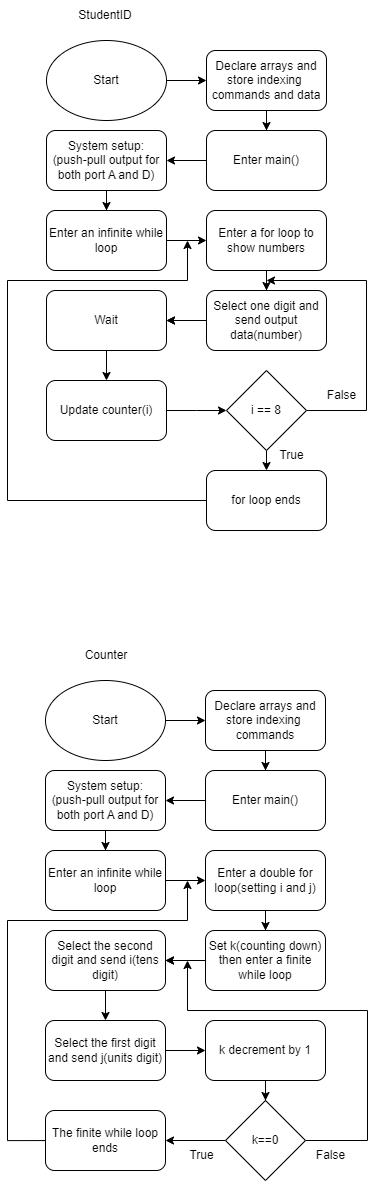

The diagram above was exported from draw.io. Its source (the exported page's mxGraphModel, read from the mxfile embedded in the PNG):
<mxGraphModel dx="794" dy="446" grid="1" gridSize="10" guides="1" tooltips="1" connect="1" arrows="1" fold="1" page="1" pageScale="1" pageWidth="827" pageHeight="1169" math="0" shadow="0">
  <root>
    <mxCell id="0" />
    <mxCell id="1" parent="0" />
    <mxCell id="meHndjCRDaV6mvC-ryS9-9" style="edgeStyle=orthogonalEdgeStyle;rounded=0;orthogonalLoop=1;jettySize=auto;html=1;" parent="1" source="meHndjCRDaV6mvC-ryS9-1" target="meHndjCRDaV6mvC-ryS9-5" edge="1">
      <mxGeometry relative="1" as="geometry" />
    </mxCell>
    <mxCell id="meHndjCRDaV6mvC-ryS9-1" value="Declare arrays and store indexing&amp;nbsp;&lt;br&gt;commands and data" style="rounded=1;whiteSpace=wrap;html=1;" parent="1" vertex="1">
      <mxGeometry x="399" y="160" width="120" height="60" as="geometry" />
    </mxCell>
    <mxCell id="meHndjCRDaV6mvC-ryS9-8" style="edgeStyle=orthogonalEdgeStyle;rounded=0;orthogonalLoop=1;jettySize=auto;html=1;entryX=0;entryY=0.5;entryDx=0;entryDy=0;" parent="1" source="meHndjCRDaV6mvC-ryS9-3" target="meHndjCRDaV6mvC-ryS9-1" edge="1">
      <mxGeometry relative="1" as="geometry">
        <Array as="points" />
      </mxGeometry>
    </mxCell>
    <mxCell id="meHndjCRDaV6mvC-ryS9-3" value="Start" style="ellipse;whiteSpace=wrap;html=1;" parent="1" vertex="1">
      <mxGeometry x="239" y="150" width="120" height="80" as="geometry" />
    </mxCell>
    <mxCell id="meHndjCRDaV6mvC-ryS9-10" style="edgeStyle=orthogonalEdgeStyle;rounded=0;orthogonalLoop=1;jettySize=auto;html=1;" parent="1" source="meHndjCRDaV6mvC-ryS9-5" target="meHndjCRDaV6mvC-ryS9-6" edge="1">
      <mxGeometry relative="1" as="geometry" />
    </mxCell>
    <mxCell id="meHndjCRDaV6mvC-ryS9-5" value="Enter main()" style="rounded=1;whiteSpace=wrap;html=1;" parent="1" vertex="1">
      <mxGeometry x="399" y="240" width="120" height="60" as="geometry" />
    </mxCell>
    <mxCell id="meHndjCRDaV6mvC-ryS9-19" style="edgeStyle=orthogonalEdgeStyle;rounded=0;orthogonalLoop=1;jettySize=auto;html=1;exitX=0.5;exitY=1;exitDx=0;exitDy=0;" parent="1" source="meHndjCRDaV6mvC-ryS9-6" target="meHndjCRDaV6mvC-ryS9-18" edge="1">
      <mxGeometry relative="1" as="geometry" />
    </mxCell>
    <mxCell id="meHndjCRDaV6mvC-ryS9-6" value="System setup:&lt;br&gt;(push-pull output for both port A and D)" style="rounded=1;whiteSpace=wrap;html=1;" parent="1" vertex="1">
      <mxGeometry x="239" y="240" width="120" height="60" as="geometry" />
    </mxCell>
    <mxCell id="meHndjCRDaV6mvC-ryS9-15" style="edgeStyle=orthogonalEdgeStyle;rounded=0;orthogonalLoop=1;jettySize=auto;html=1;" parent="1" source="meHndjCRDaV6mvC-ryS9-11" target="meHndjCRDaV6mvC-ryS9-12" edge="1">
      <mxGeometry relative="1" as="geometry" />
    </mxCell>
    <mxCell id="meHndjCRDaV6mvC-ryS9-36" value="" style="edgeStyle=orthogonalEdgeStyle;rounded=0;orthogonalLoop=1;jettySize=auto;html=1;" parent="1" source="meHndjCRDaV6mvC-ryS9-11" target="meHndjCRDaV6mvC-ryS9-12" edge="1">
      <mxGeometry relative="1" as="geometry" />
    </mxCell>
    <mxCell id="meHndjCRDaV6mvC-ryS9-11" value="Select one digit and send output data(number)" style="rounded=1;whiteSpace=wrap;html=1;" parent="1" vertex="1">
      <mxGeometry x="399" y="400" width="120" height="60" as="geometry" />
    </mxCell>
    <mxCell id="meHndjCRDaV6mvC-ryS9-16" style="edgeStyle=orthogonalEdgeStyle;rounded=0;orthogonalLoop=1;jettySize=auto;html=1;entryX=0.5;entryY=0;entryDx=0;entryDy=0;" parent="1" source="meHndjCRDaV6mvC-ryS9-12" target="meHndjCRDaV6mvC-ryS9-13" edge="1">
      <mxGeometry relative="1" as="geometry">
        <Array as="points">
          <mxPoint x="299" y="490" />
          <mxPoint x="299" y="490" />
        </Array>
      </mxGeometry>
    </mxCell>
    <mxCell id="meHndjCRDaV6mvC-ryS9-12" value="Wait" style="rounded=1;whiteSpace=wrap;html=1;" parent="1" vertex="1">
      <mxGeometry x="239" y="400" width="120" height="60" as="geometry" />
    </mxCell>
    <mxCell id="meHndjCRDaV6mvC-ryS9-24" style="edgeStyle=orthogonalEdgeStyle;rounded=0;orthogonalLoop=1;jettySize=auto;html=1;exitX=1;exitY=0.5;exitDx=0;exitDy=0;entryX=0;entryY=0.5;entryDx=0;entryDy=0;" parent="1" source="meHndjCRDaV6mvC-ryS9-13" target="meHndjCRDaV6mvC-ryS9-17" edge="1">
      <mxGeometry relative="1" as="geometry">
        <Array as="points">
          <mxPoint x="389" y="520" />
          <mxPoint x="389" y="520" />
        </Array>
      </mxGeometry>
    </mxCell>
    <mxCell id="meHndjCRDaV6mvC-ryS9-13" value="Update counter(i)" style="rounded=1;whiteSpace=wrap;html=1;" parent="1" vertex="1">
      <mxGeometry x="239" y="490" width="120" height="60" as="geometry" />
    </mxCell>
    <mxCell id="meHndjCRDaV6mvC-ryS9-25" style="edgeStyle=orthogonalEdgeStyle;rounded=0;orthogonalLoop=1;jettySize=auto;html=1;exitX=0.5;exitY=1;exitDx=0;exitDy=0;entryX=0.5;entryY=0;entryDx=0;entryDy=0;" parent="1" source="meHndjCRDaV6mvC-ryS9-17" edge="1">
      <mxGeometry relative="1" as="geometry">
        <mxPoint x="459" y="580" as="targetPoint" />
      </mxGeometry>
    </mxCell>
    <mxCell id="meHndjCRDaV6mvC-ryS9-38" style="edgeStyle=orthogonalEdgeStyle;rounded=0;orthogonalLoop=1;jettySize=auto;html=1;" parent="1" source="meHndjCRDaV6mvC-ryS9-17" edge="1">
      <mxGeometry relative="1" as="geometry">
        <mxPoint x="459" y="390" as="targetPoint" />
        <Array as="points">
          <mxPoint x="559" y="520" />
          <mxPoint x="559" y="390" />
        </Array>
      </mxGeometry>
    </mxCell>
    <mxCell id="meHndjCRDaV6mvC-ryS9-17" value="i == 8" style="rhombus;whiteSpace=wrap;html=1;" parent="1" vertex="1">
      <mxGeometry x="419" y="480" width="80" height="80" as="geometry" />
    </mxCell>
    <mxCell id="meHndjCRDaV6mvC-ryS9-22" style="edgeStyle=orthogonalEdgeStyle;rounded=0;orthogonalLoop=1;jettySize=auto;html=1;entryX=0;entryY=0.5;entryDx=0;entryDy=0;" parent="1" source="meHndjCRDaV6mvC-ryS9-18" target="meHndjCRDaV6mvC-ryS9-21" edge="1">
      <mxGeometry relative="1" as="geometry" />
    </mxCell>
    <mxCell id="meHndjCRDaV6mvC-ryS9-18" value="Enter an infinite while loop" style="rounded=1;whiteSpace=wrap;html=1;" parent="1" vertex="1">
      <mxGeometry x="239" y="320" width="120" height="60" as="geometry" />
    </mxCell>
    <mxCell id="meHndjCRDaV6mvC-ryS9-23" style="edgeStyle=orthogonalEdgeStyle;rounded=0;orthogonalLoop=1;jettySize=auto;html=1;entryX=0.5;entryY=0;entryDx=0;entryDy=0;" parent="1" source="meHndjCRDaV6mvC-ryS9-21" target="meHndjCRDaV6mvC-ryS9-11" edge="1">
      <mxGeometry relative="1" as="geometry" />
    </mxCell>
    <mxCell id="meHndjCRDaV6mvC-ryS9-21" value="Enter a for loop to show numbers" style="rounded=1;whiteSpace=wrap;html=1;" parent="1" vertex="1">
      <mxGeometry x="399" y="320" width="120" height="60" as="geometry" />
    </mxCell>
    <mxCell id="meHndjCRDaV6mvC-ryS9-28" value="True" style="text;html=1;align=center;verticalAlign=middle;resizable=0;points=[];autosize=1;strokeColor=none;fillColor=none;" parent="1" vertex="1">
      <mxGeometry x="459" y="550" width="50" height="30" as="geometry" />
    </mxCell>
    <mxCell id="meHndjCRDaV6mvC-ryS9-31" value="False" style="text;html=1;align=center;verticalAlign=middle;resizable=0;points=[];autosize=1;strokeColor=none;fillColor=none;" parent="1" vertex="1">
      <mxGeometry x="509" y="490" width="50" height="30" as="geometry" />
    </mxCell>
    <mxCell id="meHndjCRDaV6mvC-ryS9-68" style="edgeStyle=orthogonalEdgeStyle;rounded=0;orthogonalLoop=1;jettySize=auto;html=1;" parent="1" source="meHndjCRDaV6mvC-ryS9-69" target="meHndjCRDaV6mvC-ryS9-75" edge="1">
      <mxGeometry relative="1" as="geometry" />
    </mxCell>
    <mxCell id="meHndjCRDaV6mvC-ryS9-69" value="Declare arrays and store indexing&amp;nbsp;&lt;br&gt;commands" style="rounded=1;whiteSpace=wrap;html=1;" parent="1" vertex="1">
      <mxGeometry x="398" y="800" width="120" height="60" as="geometry" />
    </mxCell>
    <mxCell id="meHndjCRDaV6mvC-ryS9-70" style="edgeStyle=orthogonalEdgeStyle;rounded=0;orthogonalLoop=1;jettySize=auto;html=1;entryX=0;entryY=0.5;entryDx=0;entryDy=0;" parent="1" source="meHndjCRDaV6mvC-ryS9-71" target="meHndjCRDaV6mvC-ryS9-69" edge="1">
      <mxGeometry relative="1" as="geometry">
        <Array as="points" />
      </mxGeometry>
    </mxCell>
    <mxCell id="meHndjCRDaV6mvC-ryS9-71" value="Start" style="ellipse;whiteSpace=wrap;html=1;" parent="1" vertex="1">
      <mxGeometry x="238" y="790" width="120" height="80" as="geometry" />
    </mxCell>
    <mxCell id="meHndjCRDaV6mvC-ryS9-105" style="edgeStyle=orthogonalEdgeStyle;rounded=0;orthogonalLoop=1;jettySize=auto;html=1;" parent="1" edge="1">
      <mxGeometry relative="1" as="geometry">
        <mxPoint x="238.0000648789278" y="1250.0588235294117" as="sourcePoint" />
        <mxPoint x="380" y="990" as="targetPoint" />
        <Array as="points">
          <mxPoint x="200" y="1250" />
          <mxPoint x="200" y="1030" />
          <mxPoint x="380" y="1030" />
        </Array>
      </mxGeometry>
    </mxCell>
    <mxCell id="meHndjCRDaV6mvC-ryS9-74" style="edgeStyle=orthogonalEdgeStyle;rounded=0;orthogonalLoop=1;jettySize=auto;html=1;" parent="1" source="meHndjCRDaV6mvC-ryS9-75" target="meHndjCRDaV6mvC-ryS9-77" edge="1">
      <mxGeometry relative="1" as="geometry" />
    </mxCell>
    <mxCell id="meHndjCRDaV6mvC-ryS9-75" value="Enter main()" style="rounded=1;whiteSpace=wrap;html=1;" parent="1" vertex="1">
      <mxGeometry x="398" y="880" width="120" height="60" as="geometry" />
    </mxCell>
    <mxCell id="meHndjCRDaV6mvC-ryS9-76" style="edgeStyle=orthogonalEdgeStyle;rounded=0;orthogonalLoop=1;jettySize=auto;html=1;exitX=0.5;exitY=1;exitDx=0;exitDy=0;" parent="1" source="meHndjCRDaV6mvC-ryS9-77" target="meHndjCRDaV6mvC-ryS9-89" edge="1">
      <mxGeometry relative="1" as="geometry" />
    </mxCell>
    <mxCell id="meHndjCRDaV6mvC-ryS9-77" value="System setup:&lt;br&gt;(push-pull output for both port A and D)" style="rounded=1;whiteSpace=wrap;html=1;" parent="1" vertex="1">
      <mxGeometry x="238" y="880" width="120" height="60" as="geometry" />
    </mxCell>
    <mxCell id="meHndjCRDaV6mvC-ryS9-78" style="edgeStyle=orthogonalEdgeStyle;rounded=0;orthogonalLoop=1;jettySize=auto;html=1;" parent="1" source="meHndjCRDaV6mvC-ryS9-80" target="meHndjCRDaV6mvC-ryS9-82" edge="1">
      <mxGeometry relative="1" as="geometry" />
    </mxCell>
    <mxCell id="meHndjCRDaV6mvC-ryS9-79" value="" style="edgeStyle=orthogonalEdgeStyle;rounded=0;orthogonalLoop=1;jettySize=auto;html=1;" parent="1" source="meHndjCRDaV6mvC-ryS9-80" target="meHndjCRDaV6mvC-ryS9-82" edge="1">
      <mxGeometry relative="1" as="geometry" />
    </mxCell>
    <mxCell id="meHndjCRDaV6mvC-ryS9-80" value="Set k(counting down) then enter a finite while loop" style="rounded=1;whiteSpace=wrap;html=1;" parent="1" vertex="1">
      <mxGeometry x="398" y="1040" width="120" height="60" as="geometry" />
    </mxCell>
    <mxCell id="meHndjCRDaV6mvC-ryS9-81" style="edgeStyle=orthogonalEdgeStyle;rounded=0;orthogonalLoop=1;jettySize=auto;html=1;entryX=0.5;entryY=0;entryDx=0;entryDy=0;" parent="1" source="meHndjCRDaV6mvC-ryS9-82" target="meHndjCRDaV6mvC-ryS9-84" edge="1">
      <mxGeometry relative="1" as="geometry">
        <Array as="points">
          <mxPoint x="298" y="1130" />
          <mxPoint x="298" y="1130" />
        </Array>
      </mxGeometry>
    </mxCell>
    <mxCell id="meHndjCRDaV6mvC-ryS9-82" value="Select the second digit and send i(tens digit)" style="rounded=1;whiteSpace=wrap;html=1;" parent="1" vertex="1">
      <mxGeometry x="238" y="1040" width="120" height="60" as="geometry" />
    </mxCell>
    <mxCell id="meHndjCRDaV6mvC-ryS9-98" style="edgeStyle=orthogonalEdgeStyle;rounded=0;orthogonalLoop=1;jettySize=auto;html=1;" parent="1" source="meHndjCRDaV6mvC-ryS9-84" target="meHndjCRDaV6mvC-ryS9-97" edge="1">
      <mxGeometry relative="1" as="geometry" />
    </mxCell>
    <mxCell id="meHndjCRDaV6mvC-ryS9-84" value="Select the first digit and send j(units digit)" style="rounded=1;whiteSpace=wrap;html=1;" parent="1" vertex="1">
      <mxGeometry x="238" y="1130" width="120" height="60" as="geometry" />
    </mxCell>
    <mxCell id="meHndjCRDaV6mvC-ryS9-85" style="edgeStyle=orthogonalEdgeStyle;rounded=0;orthogonalLoop=1;jettySize=auto;html=1;exitX=0;exitY=0.5;exitDx=0;exitDy=0;entryX=1;entryY=0.5;entryDx=0;entryDy=0;" parent="1" source="meHndjCRDaV6mvC-ryS9-87" edge="1">
      <mxGeometry relative="1" as="geometry">
        <mxPoint x="357.9999999999977" y="1250" as="targetPoint" />
      </mxGeometry>
    </mxCell>
    <mxCell id="meHndjCRDaV6mvC-ryS9-103" style="edgeStyle=orthogonalEdgeStyle;rounded=0;orthogonalLoop=1;jettySize=auto;html=1;" parent="1" source="meHndjCRDaV6mvC-ryS9-87" edge="1">
      <mxGeometry relative="1" as="geometry">
        <mxPoint x="380" y="1070" as="targetPoint" />
        <Array as="points">
          <mxPoint x="560" y="1250" />
          <mxPoint x="560" y="1120" />
          <mxPoint x="380" y="1120" />
        </Array>
      </mxGeometry>
    </mxCell>
    <mxCell id="meHndjCRDaV6mvC-ryS9-87" value="k==0" style="rhombus;whiteSpace=wrap;html=1;" parent="1" vertex="1">
      <mxGeometry x="418" y="1210" width="80" height="80" as="geometry" />
    </mxCell>
    <mxCell id="meHndjCRDaV6mvC-ryS9-88" style="edgeStyle=orthogonalEdgeStyle;rounded=0;orthogonalLoop=1;jettySize=auto;html=1;entryX=0;entryY=0.5;entryDx=0;entryDy=0;" parent="1" source="meHndjCRDaV6mvC-ryS9-89" target="meHndjCRDaV6mvC-ryS9-91" edge="1">
      <mxGeometry relative="1" as="geometry" />
    </mxCell>
    <mxCell id="meHndjCRDaV6mvC-ryS9-89" value="Enter an infinite while loop" style="rounded=1;whiteSpace=wrap;html=1;" parent="1" vertex="1">
      <mxGeometry x="238" y="960" width="120" height="60" as="geometry" />
    </mxCell>
    <mxCell id="meHndjCRDaV6mvC-ryS9-90" style="edgeStyle=orthogonalEdgeStyle;rounded=0;orthogonalLoop=1;jettySize=auto;html=1;entryX=0.5;entryY=0;entryDx=0;entryDy=0;" parent="1" source="meHndjCRDaV6mvC-ryS9-91" target="meHndjCRDaV6mvC-ryS9-80" edge="1">
      <mxGeometry relative="1" as="geometry" />
    </mxCell>
    <mxCell id="meHndjCRDaV6mvC-ryS9-91" value="Enter a double for loop(setting i and j)" style="rounded=1;whiteSpace=wrap;html=1;" parent="1" vertex="1">
      <mxGeometry x="398" y="960" width="120" height="60" as="geometry" />
    </mxCell>
    <mxCell id="meHndjCRDaV6mvC-ryS9-92" value="True" style="text;html=1;align=center;verticalAlign=middle;resizable=0;points=[];autosize=1;strokeColor=none;fillColor=none;" parent="1" vertex="1">
      <mxGeometry x="369" y="1250" width="50" height="30" as="geometry" />
    </mxCell>
    <mxCell id="meHndjCRDaV6mvC-ryS9-93" value="False" style="text;html=1;align=center;verticalAlign=middle;resizable=0;points=[];autosize=1;strokeColor=none;fillColor=none;" parent="1" vertex="1">
      <mxGeometry x="498" y="1250" width="50" height="30" as="geometry" />
    </mxCell>
    <mxCell id="meHndjCRDaV6mvC-ryS9-94" value="StudentID" style="text;html=1;strokeColor=none;fillColor=none;align=center;verticalAlign=middle;whiteSpace=wrap;rounded=0;" parent="1" vertex="1">
      <mxGeometry x="268" y="110" width="60" height="30" as="geometry" />
    </mxCell>
    <mxCell id="meHndjCRDaV6mvC-ryS9-95" value="Counter" style="text;html=1;strokeColor=none;fillColor=none;align=center;verticalAlign=middle;whiteSpace=wrap;rounded=0;" parent="1" vertex="1">
      <mxGeometry x="269" y="750" width="60" height="30" as="geometry" />
    </mxCell>
    <mxCell id="meHndjCRDaV6mvC-ryS9-100" style="edgeStyle=orthogonalEdgeStyle;rounded=0;orthogonalLoop=1;jettySize=auto;html=1;" parent="1" source="meHndjCRDaV6mvC-ryS9-97" target="meHndjCRDaV6mvC-ryS9-87" edge="1">
      <mxGeometry relative="1" as="geometry" />
    </mxCell>
    <mxCell id="meHndjCRDaV6mvC-ryS9-97" value="k decrement by 1" style="rounded=1;whiteSpace=wrap;html=1;" parent="1" vertex="1">
      <mxGeometry x="398" y="1130" width="120" height="60" as="geometry" />
    </mxCell>
    <mxCell id="meHndjCRDaV6mvC-ryS9-106" value="The finite while loop ends" style="rounded=1;whiteSpace=wrap;html=1;" parent="1" vertex="1">
      <mxGeometry x="238" y="1220" width="120" height="60" as="geometry" />
    </mxCell>
    <mxCell id="meHndjCRDaV6mvC-ryS9-112" style="edgeStyle=orthogonalEdgeStyle;rounded=0;orthogonalLoop=1;jettySize=auto;html=1;" parent="1" source="meHndjCRDaV6mvC-ryS9-108" edge="1">
      <mxGeometry relative="1" as="geometry">
        <mxPoint x="380" y="350" as="targetPoint" />
        <Array as="points">
          <mxPoint x="200" y="610" />
          <mxPoint x="200" y="390" />
          <mxPoint x="380" y="390" />
        </Array>
      </mxGeometry>
    </mxCell>
    <mxCell id="meHndjCRDaV6mvC-ryS9-108" value="for loop ends" style="rounded=1;whiteSpace=wrap;html=1;" parent="1" vertex="1">
      <mxGeometry x="399" y="580" width="120" height="60" as="geometry" />
    </mxCell>
  </root>
</mxGraphModel>